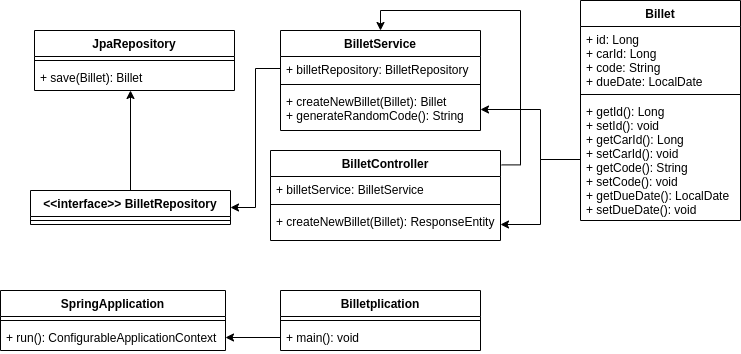

The diagram above was exported from draw.io. Its source (the exported page's mxGraphModel, read from the mxfile embedded in the PNG):
<mxGraphModel dx="1628" dy="401" grid="1" gridSize="10" guides="1" tooltips="1" connect="1" arrows="1" fold="1" page="1" pageScale="1" pageWidth="827" pageHeight="1169" math="0" shadow="0">
  <root>
    <mxCell id="0" />
    <mxCell id="1" parent="0" />
    <mxCell id="2" value="Billet" style="swimlane;fontStyle=1;align=center;verticalAlign=top;childLayout=stackLayout;horizontal=1;startSize=26;horizontalStack=0;resizeParent=1;resizeParentMax=0;resizeLast=0;collapsible=1;marginBottom=0;" vertex="1" parent="1">
      <mxGeometry x="200" width="160" height="220" as="geometry" />
    </mxCell>
    <mxCell id="3" value="+ id: Long&#10;+ carId: Long&#10;+ code: String&#10;+ dueDate: LocalDate" style="text;strokeColor=none;fillColor=none;align=left;verticalAlign=top;spacingLeft=4;spacingRight=4;overflow=hidden;rotatable=0;points=[[0,0.5],[1,0.5]];portConstraint=eastwest;" vertex="1" parent="2">
      <mxGeometry y="26" width="160" height="64" as="geometry" />
    </mxCell>
    <mxCell id="4" value="" style="line;strokeWidth=1;fillColor=none;align=left;verticalAlign=middle;spacingTop=-1;spacingLeft=3;spacingRight=3;rotatable=0;labelPosition=right;points=[];portConstraint=eastwest;" vertex="1" parent="2">
      <mxGeometry y="90" width="160" height="8" as="geometry" />
    </mxCell>
    <mxCell id="5" value="+ getId(): Long&#10;+ setId(): void&#10;+ getCarId(): Long&#10;+ setCarId(): void&#10;+ getCode(): String&#10;+ setCode(): void&#10;+ getDueDate(): LocalDate&#10;+ setDueDate(): void" style="text;strokeColor=none;fillColor=none;align=left;verticalAlign=top;spacingLeft=4;spacingRight=4;overflow=hidden;rotatable=0;points=[[0,0.5],[1,0.5]];portConstraint=eastwest;" vertex="1" parent="2">
      <mxGeometry y="98" width="160" height="122" as="geometry" />
    </mxCell>
    <mxCell id="6" value="BilletController" style="swimlane;fontStyle=1;align=center;verticalAlign=top;childLayout=stackLayout;horizontal=1;startSize=26;horizontalStack=0;resizeParent=1;resizeParentMax=0;resizeLast=0;collapsible=1;marginBottom=0;" vertex="1" parent="1">
      <mxGeometry x="-110" y="150" width="230" height="90" as="geometry" />
    </mxCell>
    <mxCell id="7" value="+ billetService: BilletService" style="text;strokeColor=none;fillColor=none;align=left;verticalAlign=top;spacingLeft=4;spacingRight=4;overflow=hidden;rotatable=0;points=[[0,0.5],[1,0.5]];portConstraint=eastwest;" vertex="1" parent="6">
      <mxGeometry y="26" width="230" height="24" as="geometry" />
    </mxCell>
    <mxCell id="8" value="" style="line;strokeWidth=1;fillColor=none;align=left;verticalAlign=middle;spacingTop=-1;spacingLeft=3;spacingRight=3;rotatable=0;labelPosition=right;points=[];portConstraint=eastwest;" vertex="1" parent="6">
      <mxGeometry y="50" width="230" height="8" as="geometry" />
    </mxCell>
    <mxCell id="9" value="+ createNewBillet(Billet): ResponseEntity" style="text;strokeColor=none;fillColor=none;align=left;verticalAlign=top;spacingLeft=4;spacingRight=4;overflow=hidden;rotatable=0;points=[[0,0.5],[1,0.5]];portConstraint=eastwest;" vertex="1" parent="6">
      <mxGeometry y="58" width="230" height="32" as="geometry" />
    </mxCell>
    <mxCell id="10" value="BilletService" style="swimlane;fontStyle=1;align=center;verticalAlign=top;childLayout=stackLayout;horizontal=1;startSize=26;horizontalStack=0;resizeParent=1;resizeParentMax=0;resizeLast=0;collapsible=1;marginBottom=0;" vertex="1" parent="1">
      <mxGeometry x="-100" y="30" width="200" height="100" as="geometry" />
    </mxCell>
    <mxCell id="11" value="+ billetRepository: BilletRepository" style="text;strokeColor=none;fillColor=none;align=left;verticalAlign=top;spacingLeft=4;spacingRight=4;overflow=hidden;rotatable=0;points=[[0,0.5],[1,0.5]];portConstraint=eastwest;" vertex="1" parent="10">
      <mxGeometry y="26" width="200" height="24" as="geometry" />
    </mxCell>
    <mxCell id="12" value="" style="line;strokeWidth=1;fillColor=none;align=left;verticalAlign=middle;spacingTop=-1;spacingLeft=3;spacingRight=3;rotatable=0;labelPosition=right;points=[];portConstraint=eastwest;" vertex="1" parent="10">
      <mxGeometry y="50" width="200" height="8" as="geometry" />
    </mxCell>
    <mxCell id="13" value="+ createNewBillet(Billet): Billet&#10;+ generateRandomCode(): String" style="text;strokeColor=none;fillColor=none;align=left;verticalAlign=top;spacingLeft=4;spacingRight=4;overflow=hidden;rotatable=0;points=[[0,0.5],[1,0.5]];portConstraint=eastwest;" vertex="1" parent="10">
      <mxGeometry y="58" width="200" height="42" as="geometry" />
    </mxCell>
    <mxCell id="14" style="edgeStyle=orthogonalEdgeStyle;rounded=0;orthogonalLoop=1;jettySize=auto;html=1;exitX=0.5;exitY=0;exitDx=0;exitDy=0;entryX=0.48;entryY=1;entryDx=0;entryDy=0;entryPerimeter=0;" edge="1" source="15" target="19" parent="1">
      <mxGeometry relative="1" as="geometry">
        <mxPoint x="-250" y="105" as="targetPoint" />
      </mxGeometry>
    </mxCell>
    <mxCell id="15" value="&lt;&lt;interface&gt;&gt; BilletRepository" style="swimlane;fontStyle=1;align=center;verticalAlign=top;childLayout=stackLayout;horizontal=1;startSize=26;horizontalStack=0;resizeParent=1;resizeParentMax=0;resizeLast=0;collapsible=1;marginBottom=0;" vertex="1" parent="1">
      <mxGeometry x="-350" y="190" width="200" height="34" as="geometry" />
    </mxCell>
    <mxCell id="16" value="" style="line;strokeWidth=1;fillColor=none;align=left;verticalAlign=middle;spacingTop=-1;spacingLeft=3;spacingRight=3;rotatable=0;labelPosition=right;points=[];portConstraint=eastwest;" vertex="1" parent="15">
      <mxGeometry y="26" width="200" height="8" as="geometry" />
    </mxCell>
    <mxCell id="17" value="JpaRepository" style="swimlane;fontStyle=1;align=center;verticalAlign=top;childLayout=stackLayout;horizontal=1;startSize=26;horizontalStack=0;resizeParent=1;resizeParentMax=0;resizeLast=0;collapsible=1;marginBottom=0;" vertex="1" parent="1">
      <mxGeometry x="-346" y="30" width="200" height="60" as="geometry" />
    </mxCell>
    <mxCell id="18" value="" style="line;strokeWidth=1;fillColor=none;align=left;verticalAlign=middle;spacingTop=-1;spacingLeft=3;spacingRight=3;rotatable=0;labelPosition=right;points=[];portConstraint=eastwest;" vertex="1" parent="17">
      <mxGeometry y="26" width="200" height="8" as="geometry" />
    </mxCell>
    <mxCell id="19" value="+ save(Billet): Billet" style="text;strokeColor=none;fillColor=none;align=left;verticalAlign=top;spacingLeft=4;spacingRight=4;overflow=hidden;rotatable=0;points=[[0,0.5],[1,0.5]];portConstraint=eastwest;" vertex="1" parent="17">
      <mxGeometry y="34" width="200" height="26" as="geometry" />
    </mxCell>
    <mxCell id="20" style="edgeStyle=orthogonalEdgeStyle;rounded=0;orthogonalLoop=1;jettySize=auto;html=1;exitX=0;exitY=0.5;exitDx=0;exitDy=0;entryX=1;entryY=0.5;entryDx=0;entryDy=0;" edge="1" source="11" target="15" parent="1">
      <mxGeometry relative="1" as="geometry" />
    </mxCell>
    <mxCell id="21" style="edgeStyle=orthogonalEdgeStyle;rounded=0;orthogonalLoop=1;jettySize=auto;html=1;exitX=1.005;exitY=0.16;exitDx=0;exitDy=0;entryX=0.5;entryY=0;entryDx=0;entryDy=0;exitPerimeter=0;" edge="1" source="6" target="10" parent="1">
      <mxGeometry relative="1" as="geometry">
        <Array as="points">
          <mxPoint x="140" y="164" />
          <mxPoint x="140" y="10" />
          <mxPoint y="10" />
        </Array>
      </mxGeometry>
    </mxCell>
    <mxCell id="22" value="" style="edgeStyle=orthogonalEdgeStyle;rounded=0;orthogonalLoop=1;jettySize=auto;html=1;exitX=0;exitY=0.5;exitDx=0;exitDy=0;entryX=1;entryY=0.5;entryDx=0;entryDy=0;" edge="1" source="5" target="9" parent="1">
      <mxGeometry relative="1" as="geometry" />
    </mxCell>
    <mxCell id="23" value="Billetplication" style="swimlane;fontStyle=1;align=center;verticalAlign=top;childLayout=stackLayout;horizontal=1;startSize=26;horizontalStack=0;resizeParent=1;resizeParentMax=0;resizeLast=0;collapsible=1;marginBottom=0;" vertex="1" parent="1">
      <mxGeometry x="-100" y="290" width="200" height="60" as="geometry" />
    </mxCell>
    <mxCell id="24" value="" style="line;strokeWidth=1;fillColor=none;align=left;verticalAlign=middle;spacingTop=-1;spacingLeft=3;spacingRight=3;rotatable=0;labelPosition=right;points=[];portConstraint=eastwest;" vertex="1" parent="23">
      <mxGeometry y="26" width="200" height="8" as="geometry" />
    </mxCell>
    <mxCell id="25" value="+ main(): void" style="text;strokeColor=none;fillColor=none;align=left;verticalAlign=top;spacingLeft=4;spacingRight=4;overflow=hidden;rotatable=0;points=[[0,0.5],[1,0.5]];portConstraint=eastwest;" vertex="1" parent="23">
      <mxGeometry y="34" width="200" height="26" as="geometry" />
    </mxCell>
    <mxCell id="26" value="SpringApplication" style="swimlane;fontStyle=1;align=center;verticalAlign=top;childLayout=stackLayout;horizontal=1;startSize=26;horizontalStack=0;resizeParent=1;resizeParentMax=0;resizeLast=0;collapsible=1;marginBottom=0;" vertex="1" parent="1">
      <mxGeometry x="-380" y="290" width="225" height="60" as="geometry" />
    </mxCell>
    <mxCell id="27" value="" style="line;strokeWidth=1;fillColor=none;align=left;verticalAlign=middle;spacingTop=-1;spacingLeft=3;spacingRight=3;rotatable=0;labelPosition=right;points=[];portConstraint=eastwest;" vertex="1" parent="26">
      <mxGeometry y="26" width="225" height="8" as="geometry" />
    </mxCell>
    <mxCell id="28" value="+ run(): ConfigurableApplicationContext" style="text;strokeColor=none;fillColor=none;align=left;verticalAlign=top;spacingLeft=4;spacingRight=4;overflow=hidden;rotatable=0;points=[[0,0.5],[1,0.5]];portConstraint=eastwest;" vertex="1" parent="26">
      <mxGeometry y="34" width="225" height="26" as="geometry" />
    </mxCell>
    <mxCell id="29" style="edgeStyle=orthogonalEdgeStyle;rounded=0;orthogonalLoop=1;jettySize=auto;html=1;exitX=0;exitY=0.5;exitDx=0;exitDy=0;entryX=1;entryY=0.5;entryDx=0;entryDy=0;" edge="1" source="25" target="28" parent="1">
      <mxGeometry relative="1" as="geometry" />
    </mxCell>
    <mxCell id="30" style="edgeStyle=orthogonalEdgeStyle;rounded=0;orthogonalLoop=1;jettySize=auto;html=1;exitX=0;exitY=0.5;exitDx=0;exitDy=0;entryX=1;entryY=0.5;entryDx=0;entryDy=0;" edge="1" source="5" target="13" parent="1">
      <mxGeometry relative="1" as="geometry">
        <Array as="points">
          <mxPoint x="160" y="159" />
          <mxPoint x="160" y="109" />
        </Array>
      </mxGeometry>
    </mxCell>
  </root>
</mxGraphModel>